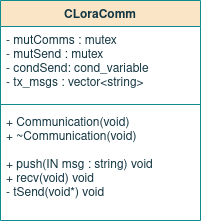

The diagram above was exported from draw.io. Its source (the exported page's mxGraphModel, read from the mxfile embedded in the PNG):
<mxGraphModel dx="643" dy="364" grid="1" gridSize="10" guides="1" tooltips="1" connect="1" arrows="1" fold="1" page="1" pageScale="1" pageWidth="850" pageHeight="1100" math="0" shadow="0">
  <root>
    <mxCell id="0" />
    <mxCell id="1" parent="0" />
    <mxCell id="c93XpwLS8CslaClu3LFZ-1" value="CLoraComm" style="swimlane;fontStyle=1;align=center;verticalAlign=top;childLayout=stackLayout;horizontal=1;startSize=26;horizontalStack=0;resizeParent=1;resizeParentMax=0;resizeLast=0;collapsible=1;marginBottom=0;fillColor=#FAE5C7;strokeColor=#0F8B8D;fontColor=#143642;" parent="1" vertex="1">
      <mxGeometry x="310" y="160" width="200" height="220" as="geometry" />
    </mxCell>
    <mxCell id="c93XpwLS8CslaClu3LFZ-2" value="- mutComms : mutex&#10;- mutSend : mutex&#10;- condSend: cond_variable &#10;- tx_msgs : vector&lt;string&gt;&#10;&#10;&#10;" style="text;strokeColor=none;fillColor=none;align=left;verticalAlign=top;spacingLeft=4;spacingRight=4;overflow=hidden;rotatable=0;points=[[0,0.5],[1,0.5]];portConstraint=eastwest;fontColor=#143642;" parent="c93XpwLS8CslaClu3LFZ-1" vertex="1">
      <mxGeometry y="26" width="200" height="74" as="geometry" />
    </mxCell>
    <mxCell id="c93XpwLS8CslaClu3LFZ-3" value="" style="line;strokeWidth=1;fillColor=none;align=left;verticalAlign=middle;spacingTop=-1;spacingLeft=3;spacingRight=3;rotatable=0;labelPosition=right;points=[];portConstraint=eastwest;labelBackgroundColor=#DAD2D8;strokeColor=#0F8B8D;fontColor=#143642;" parent="c93XpwLS8CslaClu3LFZ-1" vertex="1">
      <mxGeometry y="100" width="200" height="8" as="geometry" />
    </mxCell>
    <mxCell id="c93XpwLS8CslaClu3LFZ-4" value="+ Communication(void)&#10;+ ~Communication(void)&#10;&#10;+ push(IN msg : string) void&#10;+ recv(void) void&#10;- tSend(void*) void&#10;&#10;" style="text;strokeColor=none;fillColor=none;align=left;verticalAlign=top;spacingLeft=4;spacingRight=4;overflow=hidden;rotatable=0;points=[[0,0.5],[1,0.5]];portConstraint=eastwest;fontColor=#143642;" parent="c93XpwLS8CslaClu3LFZ-1" vertex="1">
      <mxGeometry y="108" width="200" height="112" as="geometry" />
    </mxCell>
  </root>
</mxGraphModel>